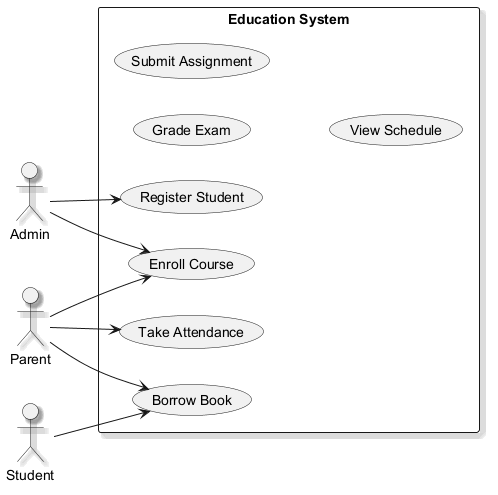

The diagram above was rendered by PlantUML. Its source (embedded in the PNG):
@startuml
skinparam backgroundColor #FFFFFF
skinparam classBackgroundColor #F3E5F5
skinparam classBorderColor #6A1B9A
skinparam shadowing true
left to right direction
actor "Student" as S
actor "Admin" as A
actor "Parent" as P
rectangle "Education System" {
  usecase "Take Attendance" as UC_TakeAttendance
  usecase "Grade Exam" as UC_GradeExam
  usecase "Submit Assignment" as UC_SubmitAssignment
  usecase "Enroll Course" as UC_EnrollCourse
  usecase "Register Student" as UC_RegisterStudent
  usecase "Borrow Book" as UC_BorrowBook
  usecase "View Schedule" as UC_ViewSchedule
}
S --> UC_BorrowBook
A --> UC_EnrollCourse
A --> UC_RegisterStudent
P --> UC_EnrollCourse
P --> UC_TakeAttendance
P --> UC_BorrowBook
@enduml